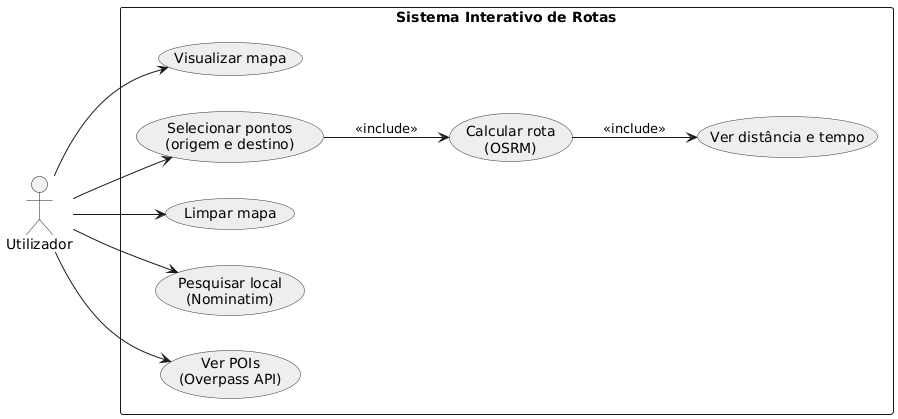

The diagram above was rendered by PlantUML. Its source (embedded in the PNG):
@startuml
left to right direction
skinparam actorStyle simple
skinparam usecaseBorderColor #333
skinparam usecaseBackgroundColor #EEE
skinparam packageStyle rectangle

actor Utilizador

rectangle "Sistema Interativo de Rotas" {

    usecase "Visualizar mapa" as UC_Mapa
    usecase "Selecionar pontos\n(origem e destino)" as UC_Pontos
    usecase "Limpar mapa" as UC_Limpar
    usecase "Pesquisar local\n(Nominatim)" as UC_Pesquisa
    usecase "Ver POIs\n(Overpass API)" as UC_POIs

    usecase "Calcular rota\n(OSRM)" as UC_Rota
    usecase "Ver distância e tempo" as UC_Info
}

Utilizador --> UC_Mapa
Utilizador --> UC_Pontos
Utilizador --> UC_Limpar
Utilizador --> UC_Pesquisa
Utilizador --> UC_POIs

UC_Pontos --> UC_Rota : <<include>>
UC_Rota --> UC_Info : <<include>>
@enduml